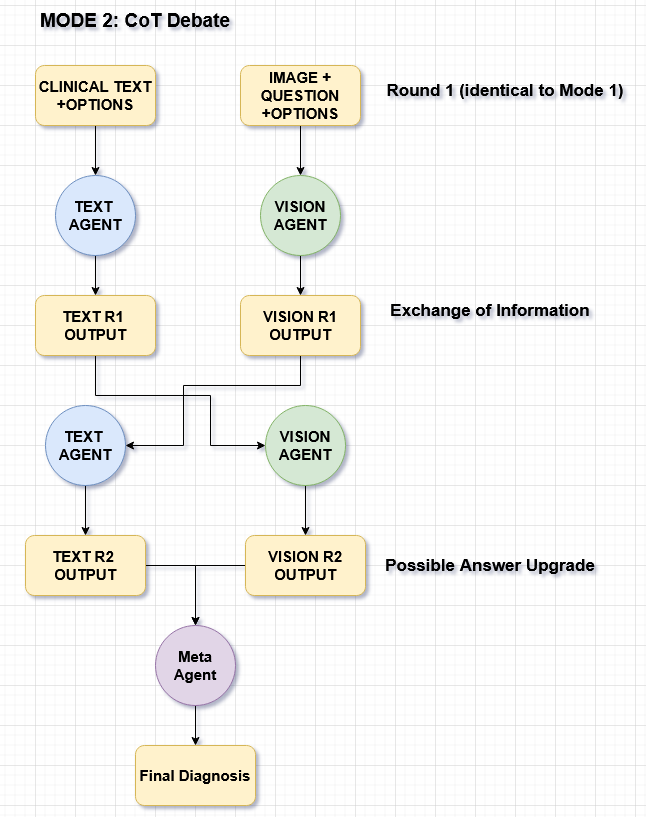

The diagram above was exported from draw.io. Its source (the exported page's mxGraphModel, read from the mxfile embedded in the PNG):
<mxGraphModel dx="1548" dy="838" grid="1" gridSize="10" guides="1" tooltips="1" connect="1" arrows="1" fold="1" page="1" pageScale="1" pageWidth="850" pageHeight="1100" math="0" shadow="0">
  <root>
    <mxCell id="0" />
    <mxCell id="1" parent="0" />
    <mxCell id="oCiTLXCEdlC3bmCQkX5d-14" edge="1" parent="1" source="J-22JPKPBvgrX0vvRGdk-1" style="edgeStyle=orthogonalEdgeStyle;rounded=0;orthogonalLoop=1;jettySize=auto;html=1;fontStyle=1;fontSize=15;" target="oCiTLXCEdlC3bmCQkX5d-7" value="">
      <mxGeometry relative="1" as="geometry" />
    </mxCell>
    <mxCell id="J-22JPKPBvgrX0vvRGdk-1" parent="1" style="ellipse;whiteSpace=wrap;html=1;aspect=fixed;fontStyle=1;fillColor=#d5e8d4;strokeColor=#82b366;fontSize=15;" value="VISION AGENT" vertex="1">
      <mxGeometry height="80" width="80" x="385" y="210" as="geometry" />
    </mxCell>
    <mxCell id="oCiTLXCEdlC3bmCQkX5d-13" edge="1" parent="1" source="J-22JPKPBvgrX0vvRGdk-4" style="edgeStyle=orthogonalEdgeStyle;rounded=0;orthogonalLoop=1;jettySize=auto;html=1;fontStyle=1;fontSize=15;" target="oCiTLXCEdlC3bmCQkX5d-8" value="">
      <mxGeometry relative="1" as="geometry" />
    </mxCell>
    <mxCell id="J-22JPKPBvgrX0vvRGdk-4" parent="1" style="ellipse;whiteSpace=wrap;html=1;aspect=fixed;fontStyle=1;fillColor=#dae8fc;strokeColor=#6c8ebf;fontSize=15;" value="&lt;div&gt;TEXT&amp;nbsp;&lt;/div&gt;&lt;div&gt;AGENT&lt;/div&gt;" vertex="1">
      <mxGeometry height="80" width="80" x="180" y="210" as="geometry" />
    </mxCell>
    <mxCell id="oCiTLXCEdlC3bmCQkX5d-18" edge="1" parent="1" source="v51U26IILaiysjEgUdyf-20" style="edgeStyle=orthogonalEdgeStyle;rounded=0;orthogonalLoop=1;jettySize=auto;html=1;fontStyle=1;fontSize=15;" target="oCiTLXCEdlC3bmCQkX5d-17" value="">
      <mxGeometry relative="1" as="geometry" />
    </mxCell>
    <mxCell id="v51U26IILaiysjEgUdyf-20" parent="1" style="ellipse;whiteSpace=wrap;html=1;aspect=fixed;fontStyle=1;fillColor=#e1d5e7;strokeColor=#9673a6;fontSize=15;" value="Meta Agent" vertex="1">
      <mxGeometry height="80" width="80" x="280" y="660" as="geometry" />
    </mxCell>
    <mxCell id="oCiTLXCEdlC3bmCQkX5d-11" edge="1" parent="1" source="oCiTLXCEdlC3bmCQkX5d-6" style="edgeStyle=orthogonalEdgeStyle;rounded=0;orthogonalLoop=1;jettySize=auto;html=1;fontStyle=1;fontSize=15;" target="J-22JPKPBvgrX0vvRGdk-4" value="">
      <mxGeometry relative="1" as="geometry" />
    </mxCell>
    <mxCell id="oCiTLXCEdlC3bmCQkX5d-6" parent="1" style="rounded=1;whiteSpace=wrap;html=1;fontStyle=1;fillColor=#fff2cc;strokeColor=#d6b656;fontSize=15;" value="CLINICAL TEXT +OPTIONS" vertex="1">
      <mxGeometry height="60" width="120" x="160" y="100" as="geometry" />
    </mxCell>
    <mxCell id="oCiTLXCEdlC3bmCQkX5d-23" edge="1" parent="1" source="oCiTLXCEdlC3bmCQkX5d-7" style="edgeStyle=orthogonalEdgeStyle;rounded=0;orthogonalLoop=1;jettySize=auto;html=1;entryX=1;entryY=0.5;entryDx=0;entryDy=0;fontStyle=1;fontSize=15;" target="oCiTLXCEdlC3bmCQkX5d-20">
      <mxGeometry relative="1" as="geometry">
        <Array as="points">
          <mxPoint x="425" y="420" />
          <mxPoint x="308" y="420" />
          <mxPoint x="308" y="480" />
        </Array>
      </mxGeometry>
    </mxCell>
    <mxCell id="oCiTLXCEdlC3bmCQkX5d-7" parent="1" style="rounded=1;whiteSpace=wrap;html=1;fontStyle=1;fillColor=#fff2cc;strokeColor=#d6b656;fontSize=15;" value="VISION R1 OUTPUT" vertex="1">
      <mxGeometry height="60" width="120" x="365" y="330" as="geometry" />
    </mxCell>
    <mxCell id="oCiTLXCEdlC3bmCQkX5d-22" edge="1" parent="1" source="oCiTLXCEdlC3bmCQkX5d-8" style="edgeStyle=orthogonalEdgeStyle;rounded=0;orthogonalLoop=1;jettySize=auto;html=1;entryX=0;entryY=0.5;entryDx=0;entryDy=0;fontStyle=1;fontSize=15;" target="oCiTLXCEdlC3bmCQkX5d-21">
      <mxGeometry relative="1" as="geometry">
        <Array as="points">
          <mxPoint x="220" y="430" />
          <mxPoint x="335" y="430" />
          <mxPoint x="335" y="480" />
        </Array>
      </mxGeometry>
    </mxCell>
    <mxCell id="oCiTLXCEdlC3bmCQkX5d-8" parent="1" style="rounded=1;whiteSpace=wrap;html=1;fontStyle=1;fillColor=#fff2cc;strokeColor=#d6b656;fontSize=15;" value="TEXT R1&amp;nbsp; OUTPUT" vertex="1">
      <mxGeometry height="60" width="120" x="160" y="330" as="geometry" />
    </mxCell>
    <mxCell id="oCiTLXCEdlC3bmCQkX5d-12" edge="1" parent="1" source="oCiTLXCEdlC3bmCQkX5d-10" style="edgeStyle=orthogonalEdgeStyle;rounded=0;orthogonalLoop=1;jettySize=auto;html=1;fontStyle=1;fontSize=15;" target="J-22JPKPBvgrX0vvRGdk-1" value="">
      <mxGeometry relative="1" as="geometry" />
    </mxCell>
    <mxCell id="oCiTLXCEdlC3bmCQkX5d-10" parent="1" style="rounded=1;whiteSpace=wrap;html=1;fontStyle=1;fillColor=#fff2cc;strokeColor=#d6b656;fontSize=15;" value="IMAGE + QUESTION +OPTIONS" vertex="1">
      <mxGeometry height="60" width="120" x="365" y="100" as="geometry" />
    </mxCell>
    <mxCell id="oCiTLXCEdlC3bmCQkX5d-17" parent="1" style="rounded=1;whiteSpace=wrap;html=1;fontStyle=1;fillColor=#fff2cc;strokeColor=#d6b656;fontSize=15;" value="Final Diagnosis" vertex="1">
      <mxGeometry height="60" width="120" x="260" y="780" as="geometry" />
    </mxCell>
    <mxCell id="oCiTLXCEdlC3bmCQkX5d-19" parent="1" style="text;html=1;whiteSpace=wrap;strokeColor=none;fillColor=none;align=center;verticalAlign=middle;rounded=0;" value="&lt;b&gt;&lt;font style=&quot;font-size: 19px;&quot;&gt;MODE 2: CoT Debate&lt;/font&gt;&lt;/b&gt;" vertex="1">
      <mxGeometry height="30" width="260" x="130" y="40" as="geometry" />
    </mxCell>
    <mxCell id="oCiTLXCEdlC3bmCQkX5d-27" edge="1" parent="1" source="oCiTLXCEdlC3bmCQkX5d-20" style="edgeStyle=orthogonalEdgeStyle;rounded=0;orthogonalLoop=1;jettySize=auto;html=1;fontStyle=1;fontSize=15;" target="oCiTLXCEdlC3bmCQkX5d-25" value="">
      <mxGeometry relative="1" as="geometry" />
    </mxCell>
    <mxCell id="oCiTLXCEdlC3bmCQkX5d-20" parent="1" style="ellipse;whiteSpace=wrap;html=1;aspect=fixed;fontStyle=1;fillColor=#dae8fc;strokeColor=#6c8ebf;fontSize=15;" value="&lt;div&gt;TEXT&amp;nbsp;&lt;/div&gt;&lt;div&gt;AGENT&lt;/div&gt;" vertex="1">
      <mxGeometry height="80" width="80" x="170" y="440" as="geometry" />
    </mxCell>
    <mxCell id="oCiTLXCEdlC3bmCQkX5d-28" edge="1" parent="1" source="oCiTLXCEdlC3bmCQkX5d-21" style="edgeStyle=orthogonalEdgeStyle;rounded=0;orthogonalLoop=1;jettySize=auto;html=1;fontStyle=1;fontSize=15;" target="oCiTLXCEdlC3bmCQkX5d-26" value="">
      <mxGeometry relative="1" as="geometry" />
    </mxCell>
    <mxCell id="oCiTLXCEdlC3bmCQkX5d-21" parent="1" style="ellipse;whiteSpace=wrap;html=1;aspect=fixed;fontStyle=1;fillColor=#d5e8d4;strokeColor=#82b366;fontSize=15;" value="VISION AGENT" vertex="1">
      <mxGeometry height="80" width="80" x="390" y="440" as="geometry" />
    </mxCell>
    <mxCell id="oCiTLXCEdlC3bmCQkX5d-29" edge="1" parent="1" source="oCiTLXCEdlC3bmCQkX5d-25" style="edgeStyle=orthogonalEdgeStyle;rounded=0;orthogonalLoop=1;jettySize=auto;html=1;fontStyle=1;fontSize=15;" target="v51U26IILaiysjEgUdyf-20">
      <mxGeometry relative="1" as="geometry" />
    </mxCell>
    <mxCell id="oCiTLXCEdlC3bmCQkX5d-25" parent="1" style="rounded=1;whiteSpace=wrap;html=1;fontStyle=1;fillColor=#fff2cc;strokeColor=#d6b656;fontSize=15;" value="TEXT R2&amp;nbsp; OUTPUT" vertex="1">
      <mxGeometry height="60" width="120" x="150" y="570" as="geometry" />
    </mxCell>
    <mxCell id="oCiTLXCEdlC3bmCQkX5d-31" edge="1" parent="1" source="oCiTLXCEdlC3bmCQkX5d-26" style="edgeStyle=orthogonalEdgeStyle;rounded=0;orthogonalLoop=1;jettySize=auto;html=1;fontStyle=1;fontSize=15;">
      <mxGeometry relative="1" as="geometry">
        <mxPoint x="320" y="660" as="targetPoint" />
      </mxGeometry>
    </mxCell>
    <mxCell id="oCiTLXCEdlC3bmCQkX5d-26" parent="1" style="rounded=1;whiteSpace=wrap;html=1;fontStyle=1;fillColor=#fff2cc;strokeColor=#d6b656;fontSize=15;" value="VISION R2 OUTPUT" vertex="1">
      <mxGeometry height="60" width="120" x="370" y="570" as="geometry" />
    </mxCell>
    <mxCell id="oCiTLXCEdlC3bmCQkX5d-32" parent="1" style="text;html=1;whiteSpace=wrap;strokeColor=none;fillColor=none;align=center;verticalAlign=middle;rounded=0;" value="&lt;font style=&quot;font-size: 17px;&quot;&gt;&lt;b&gt;Round 1 (identical to Mode 1)&lt;/b&gt;&lt;/font&gt;" vertex="1">
      <mxGeometry height="30" width="260" x="500" y="110" as="geometry" />
    </mxCell>
    <mxCell id="oCiTLXCEdlC3bmCQkX5d-33" parent="1" style="text;html=1;whiteSpace=wrap;strokeColor=none;fillColor=none;align=center;verticalAlign=middle;rounded=0;" value="&lt;font style=&quot;font-size: 17px;&quot;&gt;&lt;b&gt;Exchange of Information&lt;/b&gt;&lt;/font&gt;" vertex="1">
      <mxGeometry height="30" width="260" x="485" y="330" as="geometry" />
    </mxCell>
    <mxCell id="oCiTLXCEdlC3bmCQkX5d-34" parent="1" style="text;html=1;whiteSpace=wrap;strokeColor=none;fillColor=none;align=center;verticalAlign=middle;rounded=0;" value="&lt;font style=&quot;font-size: 17px;&quot;&gt;&lt;b&gt;Possible Answer Upgrade&lt;/b&gt;&lt;/font&gt;" vertex="1">
      <mxGeometry height="30" width="260" x="485" y="585" as="geometry" />
    </mxCell>
  </root>
</mxGraphModel>